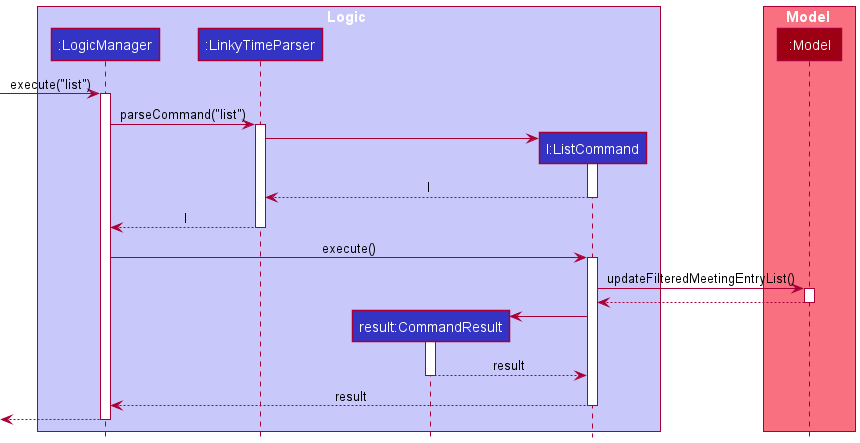

The diagram above was rendered by PlantUML. Its source (embedded in the PNG):
@startuml
!include style.puml

box Logic LOGIC_COLOR_T1
participant ":LogicManager" as LogicManager LOGIC_COLOR
participant ":LinkyTimeParser" as LinkyTimeParser LOGIC_COLOR
participant "result:CommandResult" as CommandResult LOGIC_COLOR
participant "l:ListCommand" as ListCommand LOGIC_COLOR
end box

box Model MODEL_COLOR_T1
participant ":Model" as Model MODEL_COLOR
end box

[-> LogicManager : execute("list")
activate LogicManager

LogicManager -> LinkyTimeParser : parseCommand("list")
activate LinkyTimeParser

create ListCommand
LinkyTimeParser -> ListCommand
activate ListCommand

ListCommand --> LinkyTimeParser : l
deactivate ListCommand

LinkyTimeParser --> LogicManager : l
deactivate LinkyTimeParser

LogicManager -> ListCommand : execute()
activate ListCommand

ListCommand -> Model : updateFilteredMeetingEntryList()
activate Model

Model --> ListCommand
deactivate Model

create CommandResult
ListCommand -> CommandResult
activate CommandResult

CommandResult --> ListCommand : result
deactivate CommandResult

ListCommand --> LogicManager : result
deactivate ListCommand

[<--LogicManager
deactivate LogicManager
@enduml